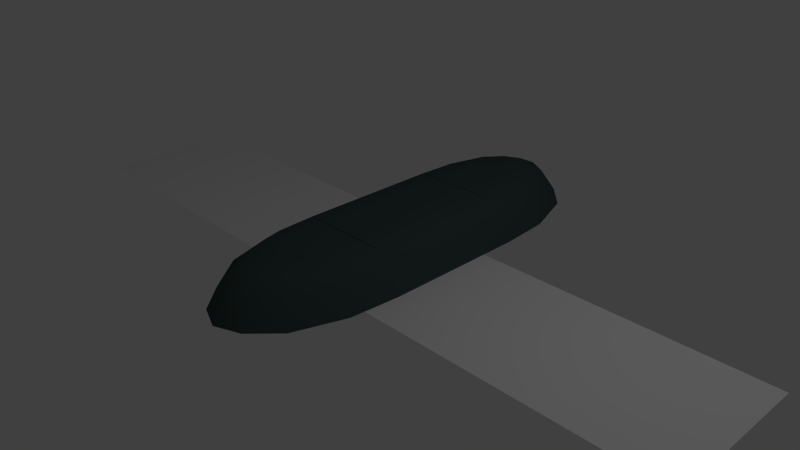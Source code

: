 # Source: Row_Tiles_V3.blend  (saved by Blender 2.76.0; exported with 4.5.12 LTS)
import bpy
from mathutils import Matrix  # noqa: F401  (used for matrix-valued properties, if any)

bpy.ops.wm.read_factory_settings(use_empty=True)
scene = bpy.context.scene
scene.name = 'Scene'

# ---- collections
col_collection_1 = bpy.data.collections.new('Collection 1'); scene.collection.children.link(col_collection_1)

# ---- materials (node trees are filled in below, after node groups)
mat_material = bpy.data.materials.new('Material')
mat_material.alpha_threshold = 0.0
mat_material.use_transparent_shadow = False
mat_material.diffuse_color = (0.05127, 0.08022, 0.07619, 1.0)
mat_material.specular_color = (0.15, 0.1845, 0.1746)
mat_material.roughness = 0.5
mat_material.specular_intensity = 1.0
mat_material.line_color = (0.0, 0.0, 0.0, 1.0)

# ---- material node trees

# ---- world
world_world = bpy.data.worlds.new('World'); scene.world = world_world
world_world.color = (0.05088, 0.05088, 0.05088)
world_world.use_sun_shadow = False
world_world.sun_shadow_jitter_overblur = 0.0
world_world.cycles.sampling_method = 'MANUAL'
world_world.cycles.sample_map_resolution = 256

# ---- cameras
cam_camera = bpy.data.cameras.new('Camera')
cam_camera.clip_end = 100.0
cam_camera.lens = 35.0
cam_camera.sensor_width = 32.0
cam_camera.sensor_height = 18.0
cam_camera.ortho_scale = 7.314
cam_camera.dof.focus_distance = 0.0
cam_camera.dof.aperture_fstop = 128.0

# ---- lights
light_lamp = bpy.data.lights.new('Lamp', 'POINT')
light_lamp.transmission_factor = 0.0
light_lamp.cutoff_distance = 30.0
light_lamp.energy = 100.0
light_lamp.shadow_buffer_clip_start = 1.001
light_lamp.shadow_soft_size = 0.1
light_lamp.shadow_maximum_resolution = 0.006
light_lamp.use_absolute_resolution = True
light_lamp.cycles.use_multiple_importance_sampling = False

# ---- meshes
me_plane = bpy.data.meshes.new('Plane')
me_plane.from_pydata([(-5.0, -1.0, 0.0), (-5.0, 1.0, 0.0), (-2.5, -1.0, 0.0), (-2.5, 1.0, 0.0), (-5.0, 0.0, 0.0), (-3.75, 1.0, 0.0), (-3.75, -1.0, 0.0), (-1.25, -1.0, 0.0), (-1.25, 1.0, 0.0), (-2.5, 0.0, 0.0), (-1.25, 0.0, 0.0), (-3.75, 0.0, 0.0), (-5.0, -0.5, 0.0), (-4.375, 1.0, 0.0), (-3.125, -1.0, 0.0), (-0.625, -1.0, 0.0), (-1.875, 1.0, 0.0), (-2.5, 0.5, 0.0), (-5.0, 0.5, 0.0), (-3.125, 1.0, 0.0), (-4.375, -1.0, 0.0), (-1.875, -1.0, 0.0), (-0.625, 1.0, 0.0), (-2.5, -0.5, 0.0), (-1.25, 0.5, 0.0), (-1.25, -0.5, 0.0), (-1.875, 0.0, 0.0), (-0.625, 0.0, 0.0), (-3.75, 0.5, 0.0), (-3.75, -0.5, 0.0), (-4.375, 0.0, 0.0), (-3.125, 0.0, 0.0), (-3.125, -0.5, 0.0), (-4.375, -0.5, 0.0), (-4.375, 0.5, 0.0), (-0.625, -0.5, 0.0), (-1.875, -0.5, 0.0), (-1.875, 0.5, 0.0), (-0.625, 0.5, 0.0), (-3.125, 0.5, 0.0), (-0.3125, -1.0, 0.0), (-2.188, 1.0, 0.0), (-1.562, -1.0, 0.0), (-0.9375, 1.0, 0.0), (-1.25, 0.75, 0.0), (-1.25, -0.25, 0.0), (-2.188, 0.0, 0.0), (-0.9375, 0.0, 0.0), (-0.9375, -1.0, 0.0), (-1.562, 1.0, 0.0), (-2.188, -1.0, 0.0), (-0.3125, 1.0, 0.0), (-1.25, 0.25, 0.0), (-1.25, -0.75, 0.0), (-1.562, 0.0, 0.0), (-0.3125, 0.0, 0.0), (-0.625, -0.25, 0.0), (-0.625, -0.75, 0.0), (-0.9375, -0.5, 0.0), (-0.3125, -0.5, 0.0), (-1.875, -0.25, 0.0), (-1.875, -0.75, 0.0), (-2.188, -0.5, 0.0), (-1.562, -0.5, 0.0), (-1.875, 0.75, 0.0), (-1.875, 0.25, 0.0), (-2.188, 0.5, 0.0), (-1.562, 0.5, 0.0), (-0.625, 0.75, 0.0), (-0.625, 0.25, 0.0), (-0.9375, 0.5, 0.0), (-0.3125, 0.5, 0.0), (-0.3125, 0.25, 0.0), (-0.9375, 0.25, 0.0), (-0.9375, 0.75, 0.0), (-1.562, 0.25, 0.0), (-2.188, 0.25, 0.0), (-2.188, 0.75, 0.0), (-1.562, -0.75, 0.0), (-2.188, -0.75, 0.0), (-2.188, -0.25, 0.0), (-0.3125, -0.75, 0.0), (-0.9375, -0.75, 0.0), (-0.9375, -0.25, 0.0), (-0.3125, -0.25, 0.0), (-1.562, -0.25, 0.0), (-1.562, 0.75, 0.0), (-0.3125, 0.75, 0.0), (5.0, -1.0, 0.0), (5.0, 1.0, 0.0), (2.5, -1.0, 0.0), (0.0, -1.0, 0.0), (0.0, 1.0, 0.0), (2.5, 1.0, 0.0), (5.0, 0.0, 0.0), (3.75, 1.0, 0.0), (3.75, -1.0, 0.0), (1.25, -1.0, 0.0), (1.25, 1.0, 0.0), (2.5, 0.0, 0.0), (0.0, 0.0, 0.0), (1.25, 0.0, 0.0), (3.75, 0.0, 0.0), (5.0, -0.5, 0.0), (4.375, 1.0, 0.0), (3.125, -1.0, 0.0), (0.625, -1.0, 0.0), (1.875, 1.0, 0.0), (2.5, 0.5, 0.0), (0.0, 0.5, 0.0), (5.0, 0.5, 0.0), (3.125, 1.0, 0.0), (4.375, -1.0, 0.0), (1.875, -1.0, 0.0), (0.625, 1.0, 0.0), (2.5, -0.5, 0.0), (0.0, -0.5, 0.0), (1.25, 0.5, 0.0), (1.25, -0.5, 0.0), (1.875, 0.0, 0.0), (0.625, 0.0, 0.0), (3.75, 0.5, 0.0), (3.75, -0.5, 0.0), (4.375, 0.0, 0.0), (3.125, 0.0, 0.0), (3.125, -0.5, 0.0), (4.375, -0.5, 0.0), (4.375, 0.5, 0.0), (0.625, -0.5, 0.0), (1.875, -0.5, 0.0), (1.875, 0.5, 0.0), (0.625, 0.5, 0.0), (3.125, 0.5, 0.0), (0.3125, -1.0, 0.0), (2.188, 1.0, 0.0), (0.0, 0.75, 0.0), (1.562, -1.0, 0.0), (0.9375, 1.0, 0.0), (0.0, -0.25, 0.0), (1.25, 0.75, 0.0), (1.25, -0.25, 0.0), (2.188, 0.0, 0.0), (0.9375, 0.0, 0.0), (0.9375, -1.0, 0.0), (1.562, 1.0, 0.0), (0.0, 0.25, 0.0), (2.188, -1.0, 0.0), (0.3125, 1.0, 0.0), (0.0, -0.75, 0.0), (1.25, 0.25, 0.0), (1.25, -0.75, 0.0), (1.562, 0.0, 0.0), (0.3125, 0.0, 0.0), (0.625, -0.25, 0.0), (0.625, -0.75, 0.0), (0.9375, -0.5, 0.0), (0.3125, -0.5, 0.0), (1.875, -0.25, 0.0), (1.875, -0.75, 0.0), (2.188, -0.5, 0.0), (1.562, -0.5, 0.0), (1.875, 0.75, 0.0), (1.875, 0.25, 0.0), (2.188, 0.5, 0.0), (1.562, 0.5, 0.0), (0.625, 0.75, 0.0), (0.625, 0.25, 0.0), (0.9375, 0.5, 0.0), (0.3125, 0.5, 0.0), (0.3125, 0.25, 0.0), (0.9375, 0.25, 0.0), (0.9375, 0.75, 0.0), (1.562, 0.25, 0.0), (2.188, 0.25, 0.0), (2.188, 0.75, 0.0), (1.562, -0.75, 0.0), (2.188, -0.75, 0.0), (2.188, -0.25, 0.0), (0.3125, -0.75, 0.0), (0.9375, -0.75, 0.0), (0.9375, -0.25, 0.0), (0.3125, -0.25, 0.0), (1.562, -0.25, 0.0), (1.562, 0.75, 0.0), (0.3125, 0.75, 0.0)], [], [(31, 9, 17, 39), (87, 135, 92, 51), (86, 44, 8, 49), (85, 45, 10, 54), (84, 138, 100, 55), (39, 17, 3, 19), (34, 28, 5, 13), (33, 29, 11, 30), (32, 23, 9, 31), (29, 32, 31, 11), (14, 32, 29, 6), (2, 23, 32, 14), (12, 33, 30, 4), (20, 33, 12, 0), (6, 29, 33, 20), (18, 34, 13, 1), (83, 56, 27, 47), (82, 57, 35, 58), (81, 148, 116, 59), (80, 60, 26, 46), (79, 61, 36, 62), (78, 53, 25, 63), (77, 64, 16, 41), (76, 65, 37, 66), (75, 52, 24, 67), (74, 68, 22, 43), (73, 69, 38, 70), (72, 145, 109, 71), (17, 9, 76), (30, 11, 28, 34), (28, 39, 19, 5), (69, 72, 71, 38), (27, 55, 72, 69), (55, 100, 145, 72), (52, 73, 70, 24), (10, 47, 73, 52), (47, 27, 69, 73), (44, 74, 43, 8), (24, 70, 74, 44), (70, 38, 68, 74), (65, 75, 67, 37), (26, 54, 75, 65), (54, 10, 52, 75), (76, 66, 17), (9, 46, 76), (46, 26, 65, 76), (77, 41, 3), (17, 66, 77), (66, 37, 64, 77), (61, 78, 63, 36), (21, 42, 78, 61), (42, 7, 53, 78), (79, 62, 23), (2, 50, 79), (50, 21, 61, 79), (80, 46, 9), (23, 62, 80), (62, 36, 60, 80), (57, 81, 59, 35), (15, 40, 81, 57), (40, 91, 148, 81), (53, 82, 58, 25), (7, 48, 82, 53), (48, 15, 57, 82), (45, 83, 47, 10), (25, 58, 83, 45), (58, 35, 56, 83), (56, 84, 55, 27), (35, 59, 84, 56), (59, 116, 138, 84), (60, 85, 54, 26), (36, 63, 85, 60), (63, 25, 45, 85), (64, 86, 49, 16), (37, 67, 86, 64), (67, 24, 44, 86), (68, 87, 51, 22), (38, 71, 87, 68), (71, 109, 135, 87), (23, 2, 79), (4, 30, 34, 18), (3, 17, 77), (9, 23, 80), (11, 31, 39, 28), (124, 132, 108, 99), (184, 147, 92, 135), (183, 144, 98, 139), (182, 151, 101, 140), (181, 152, 100, 138), (132, 111, 93, 108), (127, 104, 95, 121), (126, 123, 102, 122), (125, 124, 99, 115), (122, 102, 124, 125), (105, 96, 122, 125), (90, 105, 125, 115), (103, 94, 123, 126), (112, 88, 103, 126), (96, 112, 126, 122), (110, 89, 104, 127), (180, 142, 120, 153), (179, 155, 128, 154), (178, 156, 116, 148), (177, 141, 119, 157), (176, 159, 129, 158), (175, 160, 118, 150), (174, 134, 107, 161), (173, 163, 130, 162), (172, 164, 117, 149), (171, 137, 114, 165), (170, 167, 131, 166), (169, 168, 109, 145), (108, 173, 99), (123, 127, 121, 102), (121, 95, 111, 132), (166, 131, 168, 169), (120, 166, 169, 152), (152, 169, 145, 100), (149, 117, 167, 170), (101, 149, 170, 142), (142, 170, 166, 120), (139, 98, 137, 171), (117, 139, 171, 167), (167, 171, 165, 131), (162, 130, 164, 172), (119, 162, 172, 151), (151, 172, 149, 101), (173, 108, 163), (99, 173, 141), (141, 173, 162, 119), (174, 93, 134), (108, 174, 163), (163, 174, 161, 130), (158, 129, 160, 175), (113, 158, 175, 136), (136, 175, 150, 97), (176, 115, 159), (90, 176, 146), (146, 176, 158, 113), (177, 99, 141), (115, 177, 159), (159, 177, 157, 129), (154, 128, 156, 178), (106, 154, 178, 133), (133, 178, 148, 91), (150, 118, 155, 179), (97, 150, 179, 143), (143, 179, 154, 106), (140, 101, 142, 180), (118, 140, 180, 155), (155, 180, 153, 128), (153, 120, 152, 181), (128, 153, 181, 156), (156, 181, 138, 116), (157, 119, 151, 182), (129, 157, 182, 160), (160, 182, 140, 118), (161, 107, 144, 183), (130, 161, 183, 164), (164, 183, 139, 117), (165, 114, 147, 184), (131, 165, 184, 168), (168, 184, 135, 109), (115, 176, 90), (94, 110, 127, 123), (93, 174, 108), (99, 177, 115), (102, 121, 132, 124)])
_uv = me_plane.uv_layers.new(name='UVMap')
_uv.uv.foreach_set('vector', [0.1875, 0.5, 0.25, 0.5, 0.25, 0.25, 0.1875, 0.25, 0.4687, 0.125, 0.5, 0.125, 0.5, 0.0, 0.4687, 0.0, 0.3437, 0.125, 0.375, 0.125, 0.375, 0.0, 0.3437, 0.0, 0.3437, 0.625, 0.375, 0.625, 0.375, 0.5, 0.3437, 0.5, 0.4687, 0.625, 0.5, 0.625, 0.5, 0.5, 0.4687, 0.5, 0.1875, 0.25, 0.25, 0.25, 0.25, 0.0, 0.1875, 0.0, 0.0625, 0.25, 0.125, 0.25, 0.125, 0.0, 0.0625, 0.0, 0.0625, 0.75, 0.125, 0.75, 0.125, 0.5, 0.0625, 0.5, 0.1875, 0.75, 0.25, 0.75, 0.25, 0.5, 0.1875, 0.5, 0.125, 0.75, 0.1875, 0.75, 0.1875, 0.5, 0.125, 0.5, 0.1875, 1.0, 0.1875, 0.75, 0.125, 0.75, 0.125, 1.0, 0.25, 1.0, 0.25, 0.75, 0.1875, 0.75, 0.1875, 1.0, 0.0, 0.75, 0.0625, 0.75, 0.0625, 0.5, 0.0, 0.5, 0.0625, 1.0, 0.0625, 0.75, 0.0, 0.75, 0.0, 1.0, 0.125, 1.0, 0.125, 0.75, 0.0625, 0.75, 0.0625, 1.0, 0.0, 0.25, 0.0625, 0.25, 0.0625, 0.0, 0.0, 0.0, 0.4062, 0.625, 0.4375, 0.625, 0.4375, 0.5, 0.4062, 0.5, 0.4062, 0.875, 0.4375, 0.875, 0.4375, 0.75, 0.4062, 0.75, 0.4687, 0.875, 0.5, 0.875, 0.5, 0.75, 0.4687, 0.75, 0.2812, 0.625, 0.3125, 0.625, 0.3125, 0.5, 0.2812, 0.5, 0.2812, 0.875, 0.3125, 0.875, 0.3125, 0.75, 0.2812, 0.75, 0.3437, 0.875, 0.375, 0.875, 0.375, 0.75, 0.3437, 0.75, 0.2812, 0.125, 0.3125, 0.125, 0.3125, 0.0, 0.2812, 0.0, 0.2812, 0.375, 0.3125, 0.375, 0.3125, 0.25, 0.2812, 0.25, 0.3437, 0.375, 0.375, 0.375, 0.375, 0.25, 0.3437, 0.25, 0.4062, 0.125, 0.4375, 0.125, 0.4375, 0.0, 0.4062, 0.0, 0.4062, 0.375, 0.4375, 0.375, 0.4375, 0.25, 0.4062, 0.25, 0.4687, 0.375, 0.5, 0.375, 0.5, 0.25, 0.4687, 0.25, 0.25, 0.25, 0.25, 0.5, 0.2812, 0.375, 0.0625, 0.5, 0.125, 0.5, 0.125, 0.25, 0.0625, 0.25, 0.125, 0.25, 0.1875, 0.25, 0.1875, 0.0, 0.125, 0.0, 0.4375, 0.375, 0.4687, 0.375, 0.4687, 0.25, 0.4375, 0.25, 0.4375, 0.5, 0.4687, 0.5, 0.4687, 0.375, 0.4375, 0.375, 0.4687, 0.5, 0.5, 0.5, 0.5, 0.375, 0.4687, 0.375, 0.375, 0.375, 0.4062, 0.375, 0.4062, 0.25, 0.375, 0.25, 0.375, 0.5, 0.4062, 0.5, 0.4062, 0.375, 0.375, 0.375, 0.4062, 0.5, 0.4375, 0.5, 0.4375, 0.375, 0.4062, 0.375, 0.375, 0.125, 0.4062, 0.125, 0.4062, 0.0, 0.375, 0.0, 0.375, 0.25, 0.4062, 0.25, 0.4062, 0.125, 0.375, 0.125, 0.4062, 0.25, 0.4375, 0.25, 0.4375, 0.125, 0.4062, 0.125, 0.3125, 0.375, 0.3437, 0.375, 0.3437, 0.25, 0.3125, 0.25, 0.3125, 0.5, 0.3437, 0.5, 0.3437, 0.375, 0.3125, 0.375, 0.3437, 0.5, 0.375, 0.5, 0.375, 0.375, 0.3437, 0.375, 0.2812, 0.375, 0.2812, 0.25, 0.25, 0.25, 0.25, 0.5, 0.2812, 0.5, 0.2812, 0.375, 0.2812, 0.5, 0.3125, 0.5, 0.3125, 0.375, 0.2812, 0.375, 0.2812, 0.125, 0.2812, 0.0, 0.25, 0.0, 0.25, 0.25, 0.2812, 0.25, 0.2812, 0.125, 0.2812, 0.25, 0.3125, 0.25, 0.3125, 0.125, 0.2812, 0.125, 0.3125, 0.875, 0.3437, 0.875, 0.3437, 0.75, 0.3125, 0.75, 0.3125, 1.0, 0.3437, 1.0, 0.3437, 0.875, 0.3125, 0.875, 0.3437, 1.0, 0.375, 1.0, 0.375, 0.875, 0.3437, 0.875, 0.2812, 0.875, 0.2812, 0.75, 0.25, 0.75, 0.25, 1.0, 0.2812, 1.0, 0.2812, 0.875, 0.2812, 1.0, 0.3125, 1.0, 0.3125, 0.875, 0.2812, 0.875, 0.2812, 0.625, 0.2812, 0.5, 0.25, 0.5, 0.25, 0.75, 0.2812, 0.75, 0.2812, 0.625, 0.2812, 0.75, 0.3125, 0.75, 0.3125, 0.625, 0.2812, 0.625, 0.4375, 0.875, 0.4687, 0.875, 0.4687, 0.75, 0.4375, 0.75, 0.4375, 1.0, 0.4687, 1.0, 0.4687, 0.875, 0.4375, 0.875, 0.4687, 1.0, 0.5, 1.0, 0.5, 0.875, 0.4687, 0.875, 0.375, 0.875, 0.4062, 0.875, 0.4062, 0.75, 0.375, 0.75, 0.375, 1.0, 0.4062, 1.0, 0.4062, 0.875, 0.375, 0.875, 0.4062, 1.0, 0.4375, 1.0, 0.4375, 0.875, 0.4062, 0.875, 0.375, 0.625, 0.4062, 0.625, 0.4062, 0.5, 0.375, 0.5, 0.375, 0.75, 0.4062, 0.75, 0.4062, 0.625, 0.375, 0.625, 0.4062, 0.75, 0.4375, 0.75, 0.4375, 0.625, 0.4062, 0.625, 0.4375, 0.625, 0.4687, 0.625, 0.4687, 0.5, 0.4375, 0.5, 0.4375, 0.75, 0.4687, 0.75, 0.4687, 0.625, 0.4375, 0.625, 0.4687, 0.75, 0.5, 0.75, 0.5, 0.625, 0.4687, 0.625, 0.3125, 0.625, 0.3437, 0.625, 0.3437, 0.5, 0.3125, 0.5, 0.3125, 0.75, 0.3437, 0.75, 0.3437, 0.625, 0.3125, 0.625, 0.3437, 0.75, 0.375, 0.75, 0.375, 0.625, 0.3437, 0.625, 0.3125, 0.125, 0.3437, 0.125, 0.3437, 0.0, 0.3125, 0.0, 0.3125, 0.25, 0.3437, 0.25, 0.3437, 0.125, 0.3125, 0.125, 0.3437, 0.25, 0.375, 0.25, 0.375, 0.125, 0.3437, 0.125, 0.4375, 0.125, 0.4687, 0.125, 0.4687, 0.0, 0.4375, 0.0, 0.4375, 0.25, 0.4687, 0.25, 0.4687, 0.125, 0.4375, 0.125, 0.4687, 0.25, 0.5, 0.25, 0.5, 0.125, 0.4687, 0.125, 0.25, 0.75, 0.25, 1.0, 0.2812, 0.875, 0.0, 0.5, 0.0625, 0.5, 0.0625, 0.25, 0.0, 0.25, 0.25, 0.0, 0.25, 0.25, 0.2812, 0.125, 0.25, 0.5, 0.25, 0.75, 0.2812, 0.625, 0.125, 0.5, 0.1875, 0.5, 0.1875, 0.25, 0.125, 0.25, 0.8125, 0.5, 0.8125, 0.25, 0.75, 0.25, 0.75, 0.5, 0.5312, 0.125, 0.5312, 0.0, 0.5, 0.0, 0.5, 0.125, 0.6562, 0.125, 0.6562, 0.0, 0.625, 0.0, 0.625, 0.125, 0.6562, 0.625, 0.6562, 0.5, 0.625, 0.5, 0.625, 0.625, 0.5312, 0.625, 0.5312, 0.5, 0.5, 0.5, 0.5, 0.625, 0.8125, 0.25, 0.8125, 0.0, 0.75, 0.0, 0.75, 0.25, 0.9375, 0.25, 0.9375, 0.0, 0.875, 0.0, 0.875, 0.25, 0.9375, 0.75, 0.9375, 0.5, 0.875, 0.5, 0.875, 0.75, 0.8125, 0.75, 0.8125, 0.5, 0.75, 0.5, 0.75, 0.75, 0.875, 0.75, 0.875, 0.5, 0.8125, 0.5, 0.8125, 0.75, 0.8125, 1.0, 0.875, 1.0, 0.875, 0.75, 0.8125, 0.75, 0.75, 1.0, 0.8125, 1.0, 0.8125, 0.75, 0.75, 0.75, 1.0, 0.75, 1.0, 0.5, 0.9375, 0.5, 0.9375, 0.75, 0.9375, 1.0, 1.0, 1.0, 1.0, 0.75, 0.9375, 0.75, 0.875, 1.0, 0.9375, 1.0, 0.9375, 0.75, 0.875, 0.75, 1.0, 0.25, 1.0, 0.0, 0.9375, 0.0, 0.9375, 0.25, 0.5938, 0.625, 0.5938, 0.5, 0.5625, 0.5, 0.5625, 0.625, 0.5938, 0.875, 0.5938, 0.75, 0.5625, 0.75, 0.5625, 0.875, 0.5312, 0.875, 0.5312, 0.75, 0.5, 0.75, 0.5, 0.875, 0.7188, 0.625, 0.7188, 0.5, 0.6875, 0.5, 0.6875, 0.625, 0.7188, 0.875, 0.7188, 0.75, 0.6875, 0.75, 0.6875, 0.875, 0.6562, 0.875, 0.6562, 0.75, 0.625, 0.75, 0.625, 0.875, 0.7188, 0.125, 0.7188, 0.0, 0.6875, 0.0, 0.6875, 0.125, 0.7188, 0.375, 0.7188, 0.25, 0.6875, 0.25, 0.6875, 0.375, 0.6562, 0.375, 0.6562, 0.25, 0.625, 0.25, 0.625, 0.375, 0.5938, 0.125, 0.5938, 0.0, 0.5625, 0.0, 0.5625, 0.125, 0.5938, 0.375, 0.5938, 0.25, 0.5625, 0.25, 0.5625, 0.375, 0.5312, 0.375, 0.5312, 0.25, 0.5, 0.25, 0.5, 0.375, 0.75, 0.25, 0.7188, 0.375, 0.75, 0.5, 0.9375, 0.5, 0.9375, 0.25, 0.875, 0.25, 0.875, 0.5, 0.875, 0.25, 0.875, 0.0, 0.8125, 0.0, 0.8125, 0.25, 0.5625, 0.375, 0.5625, 0.25, 0.5312, 0.25, 0.5312, 0.375, 0.5625, 0.5, 0.5625, 0.375, 0.5312, 0.375, 0.5312, 0.5, 0.5312, 0.5, 0.5312, 0.375, 0.5, 0.375, 0.5, 0.5, 0.625, 0.375, 0.625, 0.25, 0.5938, 0.25, 0.5938, 0.375, 0.625, 0.5, 0.625, 0.375, 0.5938, 0.375, 0.5938, 0.5, 0.5938, 0.5, 0.5938, 0.375, 0.5625, 0.375, 0.5625, 0.5, 0.625, 0.125, 0.625, 0.0, 0.5938, 0.0, 0.5938, 0.125, 0.625, 0.25, 0.625, 0.125, 0.5938, 0.125, 0.5938, 0.25, 0.5938, 0.25, 0.5938, 0.125, 0.5625, 0.125, 0.5625, 0.25, 0.6875, 0.375, 0.6875, 0.25, 0.6562, 0.25, 0.6562, 0.375, 0.6875, 0.5, 0.6875, 0.375, 0.6562, 0.375, 0.6562, 0.5, 0.6562, 0.5, 0.6562, 0.375, 0.625, 0.375, 0.625, 0.5, 0.7188, 0.375, 0.75, 0.25, 0.7188, 0.25, 0.75, 0.5, 0.7188, 0.375, 0.7188, 0.5, 0.7188, 0.5, 0.7188, 0.375, 0.6875, 0.375, 0.6875, 0.5, 0.7188, 0.125, 0.75, 0.0, 0.7188, 0.0, 0.75, 0.25, 0.7188, 0.125, 0.7188, 0.25, 0.7188, 0.25, 0.7188, 0.125, 0.6875, 0.125, 0.6875, 0.25, 0.6875, 0.875, 0.6875, 0.75, 0.6562, 0.75, 0.6562, 0.875, 0.6875, 1.0, 0.6875, 0.875, 0.6562, 0.875, 0.6562, 1.0, 0.6562, 1.0, 0.6562, 0.875, 0.625, 0.875, 0.625, 1.0, 0.7188, 0.875, 0.75, 0.75, 0.7188, 0.75, 0.75, 1.0, 0.7188, 0.875, 0.7188, 1.0, 0.7188, 1.0, 0.7188, 0.875, 0.6875, 0.875, 0.6875, 1.0, 0.7188, 0.625, 0.75, 0.5, 0.7188, 0.5, 0.75, 0.75, 0.7188, 0.625, 0.7188, 0.75, 0.7188, 0.75, 0.7188, 0.625, 0.6875, 0.625, 0.6875, 0.75, 0.5625, 0.875, 0.5625, 0.75, 0.5312, 0.75, 0.5312, 0.875, 0.5625, 1.0, 0.5625, 0.875, 0.5312, 0.875, 0.5312, 1.0, 0.5312, 1.0, 0.5312, 0.875, 0.5, 0.875, 0.5, 1.0, 0.625, 0.875, 0.625, 0.75, 0.5938, 0.75, 0.5938, 0.875, 0.625, 1.0, 0.625, 0.875, 0.5938, 0.875, 0.5938, 1.0, 0.5938, 1.0, 0.5938, 0.875, 0.5625, 0.875, 0.5625, 1.0, 0.625, 0.625, 0.625, 0.5, 0.5938, 0.5, 0.5938, 0.625, 0.625, 0.75, 0.625, 0.625, 0.5938, 0.625, 0.5938, 0.75, 0.5938, 0.75, 0.5938, 0.625, 0.5625, 0.625, 0.5625, 0.75, 0.5625, 0.625, 0.5625, 0.5, 0.5312, 0.5, 0.5312, 0.625, 0.5625, 0.75, 0.5625, 0.625, 0.5312, 0.625, 0.5312, 0.75, 0.5312, 0.75, 0.5312, 0.625, 0.5, 0.625, 0.5, 0.75, 0.6875, 0.625, 0.6875, 0.5, 0.6562, 0.5, 0.6562, 0.625, 0.6875, 0.75, 0.6875, 0.625, 0.6562, 0.625, 0.6562, 0.75, 0.6562, 0.75, 0.6562, 0.625, 0.625, 0.625, 0.625, 0.75, 0.6875, 0.125, 0.6875, 0.0, 0.6562, 0.0, 0.6562, 0.125, 0.6875, 0.25, 0.6875, 0.125, 0.6562, 0.125, 0.6562, 0.25, 0.6562, 0.25, 0.6562, 0.125, 0.625, 0.125, 0.625, 0.25, 0.5625, 0.125, 0.5625, 0.0, 0.5312, 0.0, 0.5312, 0.125, 0.5625, 0.25, 0.5625, 0.125, 0.5312, 0.125, 0.5312, 0.25, 0.5312, 0.25, 0.5312, 0.125, 0.5, 0.125, 0.5, 0.25, 0.75, 0.75, 0.7188, 0.875, 0.75, 1.0, 1.0, 0.5, 1.0, 0.25, 0.9375, 0.25, 0.9375, 0.5, 0.75, 0.0, 0.7188, 0.125, 0.75, 0.25, 0.75, 0.5, 0.7188, 0.625, 0.75, 0.75, 0.875, 0.5, 0.875, 0.25, 0.8125, 0.25, 0.8125, 0.5])
me_plane.use_remesh_preserve_volume = False
me_plane.use_remesh_preserve_attributes = False
me_plane.use_mirror_vertex_groups = False
me_plane.update()
me_circle_007 = bpy.data.meshes.new('Circle.007')
me_circle_007.from_pydata([(-4.26e-07, -0.9142, 0.0), (0.7071, -0.4074, 0.0), (1.0, 1.007, 0.0), (-1.0, 1.007, 0.0), (-0.7071, -0.4074, 0.0), (0.4243, -0.04167, 0.5), (-1.756e-07, -0.3931, 0.5), (0.6, 1.007, 0.5), (-0.6, 1.007, 0.5), (-0.4243, -0.04167, 0.5), (4.586e-07, 1.007, 0.5), (-3.127e-07, -0.6931, 0.35), (0.5657, -0.2245, 0.35), (0.8, 1.007, 0.35), (-0.8, 1.007, 0.35), (-0.5657, -0.2245, 0.35), (-0.3536, -0.7768, 0.0), (-0.2121, -0.294, 0.5), (-0.3, 1.007, 0.5), (-0.2828, -0.5354, 0.35), (0.3536, -0.7768, 0.0), (0.2121, -0.294, 0.5), (0.3, 1.007, 0.5), (0.2828, -0.5354, 0.35), (0.9497, 0.2998, 0.0), (-0.9497, 0.2998, 0.0), (-0.5698, 0.4826, 0.5), (0.5698, 0.4826, 0.5), (1.415e-07, 0.3069, 0.5), (-0.7597, 0.3912, 0.35), (0.7598, 0.3912, 0.35), (-0.2561, 0.3947, 0.5), (0.2561, 0.3947, 0.5)], [], [(23, 20, 1, 12), (30, 24, 2, 13), (29, 25, 4, 15), (19, 16, 0, 11), (32, 28, 6, 21), (31, 28, 10, 18), (17, 19, 11, 6), (26, 29, 15, 9), (27, 30, 13, 7), (21, 23, 12, 5), (9, 15, 19, 17), (26, 31, 18, 8), (15, 4, 16, 19), (6, 11, 23, 21), (27, 32, 21, 5), (11, 0, 20, 23), (7, 22, 32, 27), (9, 17, 31, 26), (5, 12, 30, 27), (8, 14, 29, 26), (17, 6, 28, 31), (22, 10, 28, 32), (14, 3, 25, 29), (12, 1, 24, 30)])
me_circle_007.polygons.foreach_set('use_smooth', [True] * 24)
_uv = me_circle_007.uv_layers.new(name='UVMap')
_uv.uv.foreach_set('vector', [0.5, 1.0, 0.5, -2.98e-08, 1.0, 0.0, 1.0, 1.0, 0.5, 1.0, 0.5, -2.98e-08, 1.0, 0.0, 1.0, 1.0, 0.5, 1.0, 0.5, -2.98e-08, 1.0, 0.0, 1.0, 1.0, 0.5, 1.0, 0.5, -2.98e-08, 1.0, 0.0, 1.0, 1.0, 0.5, 0.5, 0.5, 1.0, -1.192e-07, 1.0, -5.96e-08, 0.5, 0.5, 0.5, 0.5, 1.0, -1.192e-07, 1.0, -5.96e-08, 0.5, 0.5, 1.0, 0.5, -2.98e-08, 1.0, 0.0, 1.0, 1.0, 0.5, 1.0, 0.5, -2.98e-08, 1.0, 0.0, 1.0, 1.0, 0.5, 1.0, 0.5, -2.98e-08, 1.0, 0.0, 1.0, 1.0, 0.5, 1.0, 0.5, -2.98e-08, 1.0, 0.0, 1.0, 1.0, -5.96e-08, 1.0, 0.0, -5.96e-08, 0.5, -2.98e-08, 0.5, 1.0, 0.5, -5.96e-08, 0.5, 0.5, -5.96e-08, 0.5, 0.0, -1.192e-07, -5.96e-08, 1.0, 0.0, -5.96e-08, 0.5, -2.98e-08, 0.5, 1.0, -5.96e-08, 1.0, 0.0, -5.96e-08, 0.5, -2.98e-08, 0.5, 1.0, 0.5, -5.96e-08, 0.5, 0.5, -5.96e-08, 0.5, 0.0, -1.192e-07, -5.96e-08, 1.0, 0.0, -5.96e-08, 0.5, -2.98e-08, 0.5, 1.0, 1.0, 0.0, 1.0, 0.5, 0.5, 0.5, 0.5, -5.96e-08, 1.0, 0.0, 1.0, 0.5, 0.5, 0.5, 0.5, -5.96e-08, -5.96e-08, 1.0, 0.0, -5.96e-08, 0.5, -2.98e-08, 0.5, 1.0, -5.96e-08, 1.0, 0.0, -5.96e-08, 0.5, -2.98e-08, 0.5, 1.0, 1.0, 0.5, 1.0, 1.0, 0.5, 1.0, 0.5, 0.5, 1.0, 0.5, 1.0, 1.0, 0.5, 1.0, 0.5, 0.5, -5.96e-08, 1.0, 0.0, -5.96e-08, 0.5, -2.98e-08, 0.5, 1.0, -5.96e-08, 1.0, 0.0, -5.96e-08, 0.5, -2.98e-08, 0.5, 1.0])
me_circle_007.materials.append(mat_material)
me_circle_007.use_remesh_preserve_volume = False
me_circle_007.use_remesh_preserve_attributes = False
me_circle_007.use_mirror_vertex_groups = False
me_circle_007.update()
me_circle_005 = bpy.data.meshes.new('Circle.005')
me_circle_005.from_pydata([(2.88e-07, 0.9142, 0.0), (-0.7071, 0.4074, 0.0), (-1.0, -1.007, 0.0), (1.0, -1.007, 0.0), (0.7071, 0.4074, 0.0), (-0.4243, 0.04167, 0.5), (1.162e-07, 0.3931, 0.5), (-0.6, -1.007, 0.5), (0.6, -1.007, 0.5), (0.4243, 0.04167, 0.5), (-3.065e-07, -1.007, 0.5), (2.081e-07, 0.6931, 0.35), (-0.5657, 0.2245, 0.35), (-0.8, -1.007, 0.35), (0.8, -1.007, 0.35), (0.5657, 0.2245, 0.35), (0.3536, 0.7768, 0.0), (0.2121, 0.294, 0.5), (0.3, -1.007, 0.5), (0.2828, 0.5354, 0.35), (-0.3536, 0.7768, 0.0), (-0.2121, 0.294, 0.5), (-0.3, -1.007, 0.5), (-0.2828, 0.5354, 0.35), (-0.9497, -0.2998, 0.0), (0.9497, -0.2998, 0.0), (0.5698, -0.4826, 0.5), (-0.5698, -0.4826, 0.5), (-9.515e-08, -0.3069, 0.5), (0.7597, -0.3912, 0.35), (-0.7597, -0.3912, 0.35), (0.2561, -0.3947, 0.5), (-0.2561, -0.3947, 0.5)], [], [(23, 20, 1, 12), (30, 24, 2, 13), (29, 25, 4, 15), (19, 16, 0, 11), (32, 28, 6, 21), (31, 28, 10, 18), (17, 19, 11, 6), (26, 29, 15, 9), (27, 30, 13, 7), (21, 23, 12, 5), (9, 15, 19, 17), (26, 31, 18, 8), (15, 4, 16, 19), (6, 11, 23, 21), (27, 32, 21, 5), (11, 0, 20, 23), (7, 22, 32, 27), (9, 17, 31, 26), (5, 12, 30, 27), (8, 14, 29, 26), (17, 6, 28, 31), (22, 10, 28, 32), (14, 3, 25, 29), (12, 1, 24, 30)])
me_circle_005.polygons.foreach_set('use_smooth', [True] * 24)
_uv = me_circle_005.uv_layers.new(name='UVMap')
_uv.uv.foreach_set('vector', [0.5, 1.0, 0.5, -2.98e-08, 1.0, 0.0, 1.0, 1.0, 0.5, 1.0, 0.5, -2.98e-08, 1.0, 0.0, 1.0, 1.0, 0.5, 1.0, 0.5, -2.98e-08, 1.0, 0.0, 1.0, 1.0, 0.5, 1.0, 0.5, -2.98e-08, 1.0, 0.0, 1.0, 1.0, 0.5, 0.5, 0.5, 1.0, -1.192e-07, 1.0, -5.96e-08, 0.5, 0.5, 0.5, 0.5, 1.0, -1.192e-07, 1.0, -5.96e-08, 0.5, 0.5, 1.0, 0.5, -2.98e-08, 1.0, 0.0, 1.0, 1.0, 0.5, 1.0, 0.5, -2.98e-08, 1.0, 0.0, 1.0, 1.0, 0.5, 1.0, 0.5, -2.98e-08, 1.0, 0.0, 1.0, 1.0, 0.5, 1.0, 0.5, -2.98e-08, 1.0, 0.0, 1.0, 1.0, -5.96e-08, 1.0, 0.0, -5.96e-08, 0.5, -2.98e-08, 0.5, 1.0, 0.5, -5.96e-08, 0.5, 0.5, -5.96e-08, 0.5, 0.0, -1.192e-07, -5.96e-08, 1.0, 0.0, -5.96e-08, 0.5, -2.98e-08, 0.5, 1.0, -5.96e-08, 1.0, 0.0, -5.96e-08, 0.5, -2.98e-08, 0.5, 1.0, 0.5, -5.96e-08, 0.5, 0.5, -5.96e-08, 0.5, 0.0, -1.192e-07, -5.96e-08, 1.0, 0.0, -5.96e-08, 0.5, -2.98e-08, 0.5, 1.0, 1.0, 0.0, 1.0, 0.5, 0.5, 0.5, 0.5, -5.96e-08, 1.0, 0.0, 1.0, 0.5, 0.5, 0.5, 0.5, -5.96e-08, -5.96e-08, 1.0, 0.0, -5.96e-08, 0.5, -2.98e-08, 0.5, 1.0, -5.96e-08, 1.0, 0.0, -5.96e-08, 0.5, -2.98e-08, 0.5, 1.0, 1.0, 0.5, 1.0, 1.0, 0.5, 1.0, 0.5, 0.5, 1.0, 0.5, 1.0, 1.0, 0.5, 1.0, 0.5, 0.5, -5.96e-08, 1.0, 0.0, -5.96e-08, 0.5, -2.98e-08, 0.5, 1.0, -5.96e-08, 1.0, 0.0, -5.96e-08, 0.5, -2.98e-08, 0.5, 1.0])
me_circle_005.materials.append(mat_material)
me_circle_005.use_remesh_preserve_volume = False
me_circle_005.use_remesh_preserve_attributes = False
me_circle_005.use_mirror_vertex_groups = False
me_circle_005.update()
me_circle_001 = bpy.data.meshes.new('Circle.001')
me_circle_001.from_pydata([(-1.0, -1.0, 0.0), (-0.6, -1.0, 0.5), (-1.0, 1.0, 0.0), (-0.6, 1.0, 0.5), (-1.0, 1.51e-07, 0.0), (-0.6, 9.06e-08, 0.5), (-0.8, -1.0, 0.35), (-0.8, 1.0, 0.35), (-0.8, 1.208e-07, 0.35), (1.0, -1.0, 0.0), (0.6, -1.0, 0.5), (1.0, 1.0, 0.0), (0.6, 1.0, 0.5), (-1.51e-07, -1.0, 0.5), (1.51e-07, 1.0, 0.5), (1.0, -1.51e-07, 0.0), (0.6, -9.06e-08, 0.5), (0.0, 0.0, 0.5), (0.8, -1.0, 0.35), (0.8, 1.0, 0.35), (0.8, -1.208e-07, 0.35), (0.3, -1.0, 0.5), (0.3, 1.0, 0.5), (0.3, -4.53e-08, 0.5), (-0.3, -1.0, 0.5), (-0.3, 1.0, 0.5), (-0.3, 4.53e-08, 0.5), (-1.0, 0.5, 0.0), (-0.6, 0.5, 0.5), (7.55e-08, 0.5, 0.5), (-0.8, 0.5, 0.35), (1.0, 0.5, 0.0), (0.6, 0.5, 0.5), (0.8, 0.5, 0.35), (0.3, 0.5, 0.5), (-0.3, 0.5, 0.5), (-7.55e-08, -0.5, 0.5), (-1.0, -0.5, 0.0), (-0.6, -0.5, 0.5), (-0.8, -0.5, 0.35), (1.0, -0.5, 0.0), (0.6, -0.5, 0.5), (0.8, -0.5, 0.35), (0.3, -0.5, 0.5), (-0.3, -0.5, 0.5)], [], [(30, 7, 2, 27), (44, 38, 1, 24), (35, 28, 5, 26), (39, 8, 4, 37), (38, 5, 8, 39), (28, 3, 7, 30), (33, 31, 11, 19), (43, 21, 10, 41), (34, 23, 16, 32), (42, 40, 15, 20), (41, 42, 20, 16), (32, 33, 19, 12), (29, 17, 23, 34), (36, 13, 21, 43), (29, 35, 26, 17), (36, 44, 24, 13), (14, 25, 35, 29), (14, 29, 34, 22), (16, 20, 33, 32), (22, 34, 32, 12), (20, 15, 31, 33), (5, 28, 30, 8), (25, 3, 28, 35), (8, 30, 27, 4), (17, 26, 44, 36), (17, 36, 43, 23), (10, 18, 42, 41), (18, 9, 40, 42), (23, 43, 41, 16), (1, 38, 39, 6), (6, 39, 37, 0), (26, 5, 38, 44)])
me_circle_001.polygons.foreach_set('use_smooth', [True] * 32)
_uv = me_circle_001.uv_layers.new(name='UVMap')
_uv.uv.foreach_set('vector', [0.5, 1.0, -1.192e-07, 1.0, 0.0, -1.788e-07, 0.5, -8.941e-08, 0.5, 0.5, 0.5, -8.941e-08, 1.0, 0.0, 1.0, 0.5, 0.5, 0.5, 0.5, -2.98e-08, 1.0, 0.0, 1.0, 0.5, 0.5, 1.0, -3.576e-07, 1.0, 0.0, -2.384e-07, 0.5, -1.192e-07, 0.5, 1.0, -3.576e-07, 1.0, 0.0, -2.384e-07, 0.5, -1.192e-07, 0.5, 1.0, -1.192e-07, 1.0, 0.0, -1.788e-07, 0.5, -8.941e-08, 0.5, 1.0, 0.5, -8.941e-08, 0.0, -1.788e-07, -1.192e-07, 1.0, 0.5, 0.5, 1.0, 0.5, 1.0, 0.0, 0.5, -8.941e-08, 0.5, 0.5, 1.0, 0.5, 1.0, 0.0, 0.5, -2.98e-08, 0.5, 1.0, 0.5, -1.192e-07, 0.0, -2.384e-07, -3.576e-07, 1.0, 0.5, 1.0, 0.5, -1.192e-07, 0.0, -2.384e-07, -3.576e-07, 1.0, 0.5, 1.0, 0.5, -8.941e-08, 0.0, -1.788e-07, -1.192e-07, 1.0, 0.5, 1.0, 1.0, 1.0, 1.0, 0.5, 0.5, 0.5, 0.5, 1.0, 1.0, 1.0, 1.0, 0.5, 0.5, 0.5, 0.5, 1.0, 0.5, 0.5, 1.0, 0.5, 1.0, 1.0, 0.5, 1.0, 0.5, 0.5, 1.0, 0.5, 1.0, 1.0, -5.96e-08, 1.0, -2.98e-08, 0.5, 0.5, 0.5, 0.5, 1.0, -5.96e-08, 1.0, 0.5, 1.0, 0.5, 0.5, -2.98e-08, 0.5, 1.0, 1.0, 1.0, 0.0, 0.5, -8.941e-08, 0.5, 1.0, -2.98e-08, 0.5, 0.5, 0.5, 0.5, -2.98e-08, 0.0, -5.96e-08, 1.0, 1.0, 1.0, 0.0, 0.5, -8.941e-08, 0.5, 1.0, 1.0, 1.0, 0.5, 1.0, 0.5, -8.941e-08, 1.0, 0.0, -2.98e-08, 0.5, 0.0, -5.96e-08, 0.5, -2.98e-08, 0.5, 0.5, 1.0, 1.0, 0.5, 1.0, 0.5, -8.941e-08, 1.0, 0.0, -1.788e-07, 1.0, -8.941e-08, 0.5, 0.5, 0.5, 0.5, 1.0, -1.788e-07, 1.0, 0.5, 1.0, 0.5, 0.5, -8.941e-08, 0.5, 1.0, 1.0, 1.0, 0.0, 0.5, -1.192e-07, 0.5, 1.0, 1.0, 1.0, 1.0, 0.0, 0.5, -1.192e-07, 0.5, 1.0, -8.941e-08, 0.5, 0.5, 0.5, 0.5, -8.941e-08, 0.0, -1.788e-07, 1.0, 1.0, 0.5, 1.0, 0.5, -1.192e-07, 1.0, 0.0, 1.0, 1.0, 0.5, 1.0, 0.5, -1.192e-07, 1.0, 0.0, -8.941e-08, 0.5, 0.0, -1.788e-07, 0.5, -8.941e-08, 0.5, 0.5])
me_circle_001.materials.append(mat_material)
me_circle_001.use_remesh_preserve_volume = False
me_circle_001.use_remesh_preserve_attributes = False
me_circle_001.use_mirror_vertex_groups = False
me_circle_001.update()

# ---- objects
ob_groundplane = bpy.data.objects.new('GroundPlane', me_plane)
ob_end = bpy.data.objects.new('End', me_circle_007)
ob_start = bpy.data.objects.new('Start', me_circle_005)
ob_middle = bpy.data.objects.new('Middle', me_circle_001)
ob_lamp = bpy.data.objects.new('Lamp', light_lamp)
ob_camera = bpy.data.objects.new('Camera', cam_camera)

# ---- transforms, parenting, visibility, modifiers, constraints
ob_groundplane.location = (0.0, 0.0, 0.0)
ob_groundplane.lineart.crease_threshold = 0.0
ob_end.location = (-1.748e-07, -1.5, 0.0)
ob_end.lineart.crease_threshold = 0.0
ob_start.location = (1.748e-07, 2.5, 0.0)
ob_start.lineart.crease_threshold = 0.0
ob_middle.location = (0.0, 0.5, 0.0)
ob_middle.lineart.crease_threshold = 0.0
ob_lamp.location = (4.076, 1.005, 5.904)
ob_lamp.rotation_euler = (0.6503, 0.05522, 1.866)
ob_lamp.lock_rotations_4d = False
ob_lamp.empty_display_type = 'ARROWS'
ob_lamp.color = (0.0, 0.0, 0.0, 0.0)
ob_lamp.lineart.crease_threshold = 0.0
ob_camera.location = (7.481, -6.508, 5.344)
ob_camera.rotation_euler = (1.109, 0.01082, 0.8149)
ob_camera.lock_rotations_4d = False
ob_camera.empty_display_type = 'ARROWS'
ob_camera.color = (0.0, 0.0, 0.0, 0.0)
ob_camera.display_type = 'WIRE'
ob_camera.lineart.crease_threshold = 0.0

# ---- collection membership
col_collection_1.objects.link(ob_groundplane)
col_collection_1.objects.link(ob_end)
col_collection_1.objects.link(ob_start)
col_collection_1.objects.link(ob_middle)
col_collection_1.objects.link(ob_lamp)
col_collection_1.objects.link(ob_camera)

# ---- scene / render settings (as saved in the file)
scene.camera = ob_camera
scene.frame_start = 1; scene.frame_end = 250; scene.frame_set(1)
scene.render.engine = 'BLENDER_EEVEE_NEXT'
scene.render.resolution_percentage = 50
scene.render.dither_intensity = 0.0
scene.cycles.use_denoising = False
scene.cycles.samples = 10
scene.cycles.sampling_pattern = 'TABULATED_SOBOL'
scene.cycles.light_sampling_threshold = 0.0
scene.cycles.use_adaptive_sampling = False
scene.cycles.use_light_tree = False
scene.cycles.blur_glossy = 0.0
scene.cycles.pixel_filter_type = 'GAUSSIAN'
scene.cycles.sample_clamp_indirect = 0.0
scene.view_settings.view_transform = 'Standard'
bpy.context.view_layer.update()
